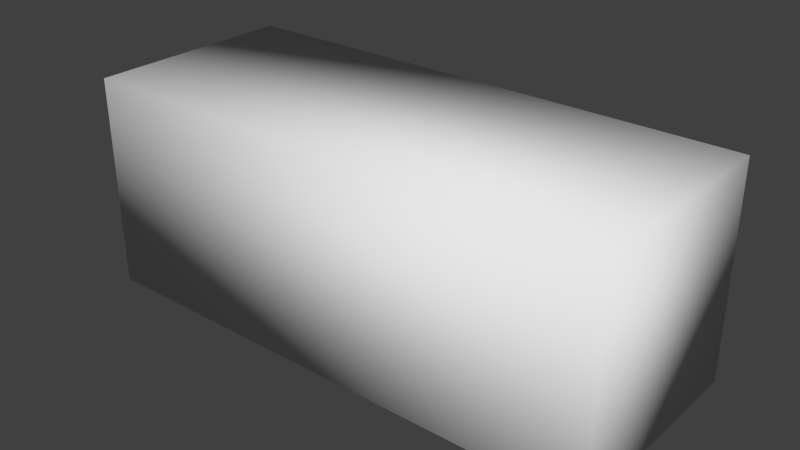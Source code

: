 # Source: thrust_flame.blend  (saved by Blender 2.73.0; exported with 4.5.12 LTS)
import bpy
from mathutils import Matrix  # noqa: F401  (used for matrix-valued properties, if any)

bpy.ops.wm.read_factory_settings(use_empty=True)
scene = bpy.context.scene
scene.name = 'Scene'

# ---- collections
col_collection_1 = bpy.data.collections.new('Collection 1'); scene.collection.children.link(col_collection_1)

# ---- materials (node trees are filled in below, after node groups)
mat_transparent = bpy.data.materials.new('transparent')
mat_transparent.alpha_threshold = 0.0
mat_transparent.use_transparent_shadow = False
mat_transparent.roughness = 0.5

# ---- node groups
ng_auto_smooth = bpy.data.node_groups.new('Auto Smooth', 'GeometryNodeTree')
_s = ng_auto_smooth.interface.new_socket(name='Geometry', in_out='OUTPUT', socket_type='NodeSocketGeometry')
_s = ng_auto_smooth.interface.new_socket(name='Geometry', in_out='INPUT', socket_type='NodeSocketGeometry')
_s = ng_auto_smooth.interface.new_socket(name='Angle', in_out='INPUT', socket_type='NodeSocketFloat')
_s.subtype = 'ANGLE'
_s.min_value = 0.0
_s.max_value = 3.142
ng_auto_smooth.is_modifier = True
_N = ng_auto_smooth.nodes; _L = ng_auto_smooth.links
n0 = _N.new('NodeGroupOutput'); n0.name = 'Group Output'; n0.location = (480, -100)
n1 = _N.new('NodeGroupInput'); n1.name = 'Group Input'; n1.location = (-420, -300)
n2 = _N.new('NodeGroupInput'); n2.name = 'Group Input.001'; n2.location = (-60, -100)
n3 = _N.new('GeometryNodeSetShadeSmooth'); n3.name = 'Set Shade Smooth'; n3.location = (120, -100)
n3.domain = 'EDGE'
n4 = _N.new('GeometryNodeSetShadeSmooth'); n4.name = 'Set Shade Smooth.001'; n4.location = (300, -100)
n5 = _N.new('GeometryNodeInputMeshEdgeAngle'); n5.name = 'Edge Angle'; n5.location = (-420, -220)
n6 = _N.new('GeometryNodeInputEdgeSmooth'); n6.name = 'Is Edge Smooth'; n6.location = (-60, -160)
n7 = _N.new('GeometryNodeInputShadeSmooth'); n7.name = 'Is Face Smooth'; n7.location = (-240, -340)
n8 = _N.new('FunctionNodeBooleanMath'); n8.name = 'Boolean Math'; n8.location = (-60, -220)
n9 = _N.new('FunctionNodeCompare'); n9.name = 'Compare'; n9.location = (-240, -180)
n9.operation = 'LESS_EQUAL'
_L.new(n5.outputs[0], n9.inputs[0])
_L.new(n4.outputs[0], n0.inputs[0])
_L.new(n1.outputs[1], n9.inputs[1])
_L.new(n9.outputs[0], n8.inputs[0])
_L.new(n7.outputs[0], n8.inputs[1])
_L.new(n2.outputs[0], n3.inputs[0])
_L.new(n6.outputs[0], n3.inputs[1])
_L.new(n3.outputs[0], n4.inputs[0])
_L.new(n8.outputs[0], n3.inputs[2])
n0.is_active_output = True

# ---- material node trees

# ---- world
world_world = bpy.data.worlds.new('World'); scene.world = world_world
world_world.color = (0.05088, 0.05088, 0.05088)
world_world.use_sun_shadow = False
world_world.sun_shadow_jitter_overblur = 0.0
world_world.cycles.sampling_method = 'MANUAL'
world_world.cycles.sample_map_resolution = 256

# ---- meshes
me_bounding_box = bpy.data.meshes.new('Bounding_box')
me_bounding_box.from_pydata([(5.0, -1.0, -1.0), (5.0, -1.0, 1.0), (0.0, -1.0, 1.0), (0.0, -1.0, -1.0), (5.0, 1.0, -1.0), (0.0, 1.0, -1.0), (0.0, 1.0, 1.0), (5.0, 1.0, 1.0)], [], [(3, 5, 4, 0), (2, 3, 0, 1), (6, 7, 4, 5), (6, 2, 1, 7), (7, 1, 0, 4), (5, 3, 2, 6)])
me_bounding_box.polygons.foreach_set('use_smooth', [True] * 6)
_uv = me_bounding_box.uv_layers.new(name='CarteUV')
_uv.uv.foreach_set('vector', [0.2857, 1.0, 0.2857, 0.75, 1.0, 0.75, 1.0, 1.0, 0.2857, 0.5, 0.2857, 0.25, 1.0, 0.25, 1.0, 0.5, 0.2857, 5.96e-08, 1.0, -5.96e-08, 1.0, 0.25, 0.2857, 0.25, 0.2857, 0.75, 0.2857, 0.5, 1.0, 0.5, 1.0, 0.75, 2.98e-08, 0.5, 0.2857, 0.5, 0.2857, 1.0, 5.96e-08, 1.0, 0.2857, 0.5, 2.98e-08, 0.5, -5.96e-08, 1.192e-07, 0.2857, 0.0])
me_bounding_box.materials.append(mat_transparent)
me_bounding_box.use_remesh_preserve_volume = False
me_bounding_box.use_remesh_preserve_attributes = False
me_bounding_box.use_mirror_vertex_groups = False
me_bounding_box.update()

# ---- objects
ob_bounding_box = bpy.data.objects.new('Bounding_box', me_bounding_box)

# ---- transforms, parenting, visibility, modifiers, constraints
ob_bounding_box.location = (0.0, 0.0, 0.0)
ob_bounding_box.rotation_euler = (1.571, -0.0, 0.0)
ob_bounding_box.display_type = 'SOLID'
ob_bounding_box.show_transparent = True
ob_bounding_box.lineart.crease_threshold = 0.0
_m = ob_bounding_box.modifiers.new('Auto Smooth', 'NODES')
_m.node_group = ng_auto_smooth
_gi = [s.identifier for s in ng_auto_smooth.interface.items_tree if s.item_type == 'SOCKET' and s.in_out == 'INPUT']
_m[_gi[1]] = 3.142  # Angle

# ---- collection membership
col_collection_1.objects.link(ob_bounding_box)

# ---- scene / render settings (as saved in the file)
scene.frame_start = 1; scene.frame_end = 250; scene.frame_set(1)
scene.render.engine = 'BLENDER_EEVEE_NEXT'
scene.render.resolution_percentage = 50
scene.render.dither_intensity = 0.0
scene.cycles.use_denoising = False
scene.cycles.samples = 10
scene.cycles.sampling_pattern = 'TABULATED_SOBOL'
scene.cycles.light_sampling_threshold = 0.0
scene.cycles.use_adaptive_sampling = False
scene.cycles.use_light_tree = False
scene.cycles.blur_glossy = 0.0
scene.cycles.pixel_filter_type = 'GAUSSIAN'
scene.cycles.sample_clamp_indirect = 0.0
scene.view_settings.view_transform = 'Standard'
bpy.context.view_layer.update()

# ---- added for rendering (the .blend has no active camera and no usable light): camera, sun
cam_auto = bpy.data.cameras.new('AutoCamera')
cam_auto.lens = 50.0
cam_auto.sensor_width = 36.0
cam_auto.clip_end = 1000.0
ob_auto_camera = bpy.data.objects.new('AutoCamera', cam_auto)
scene.collection.objects.link(ob_auto_camera)
ob_auto_camera.location = (7.81501, -6.37801, 4.25201)
ob_auto_camera.rotation_euler = (1.09748, -7.21219e-08, 0.694738)
scene.camera = ob_auto_camera
light_auto_sun = bpy.data.lights.new('AutoSun', 'SUN')
light_auto_sun.energy = 3.0
light_auto_sun.angle = 0.0523599
ob_auto_sun = bpy.data.objects.new('AutoSun', light_auto_sun)
scene.collection.objects.link(ob_auto_sun)
ob_auto_sun.rotation_euler = (0.872665, 0.174533, 0.523599)
bpy.context.view_layer.update()
